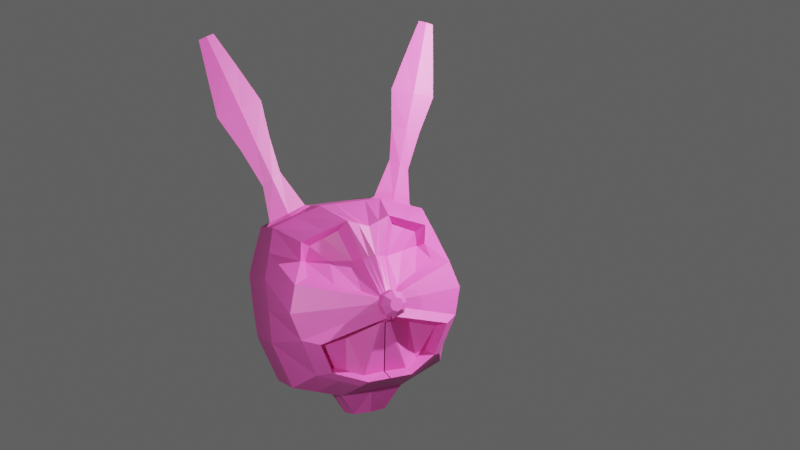 # Source: RabbitHead.blend  (saved by Blender 3.3.6; exported with 4.5.12 LTS)
import bpy
from mathutils import Matrix  # noqa: F401  (used for matrix-valued properties, if any)

bpy.ops.wm.read_factory_settings(use_empty=True)
scene = bpy.context.scene
scene.name = 'Scene'

# ---- collections
col_collection = bpy.data.collections.new('Collection'); scene.collection.children.link(col_collection)

# ---- materials (node trees are filled in below, after node groups)
mat_material = bpy.data.materials.new('Material')
mat_material.alpha_threshold = 0.0
mat_material.use_transparent_shadow = False
mat_material.roughness = 0.5
mat_material.line_color = (0.0, 0.0, 0.0, 1.0)

# ---- material node trees
mat_material.use_nodes = True; mat_material.node_tree.nodes.clear()
_N = mat_material.node_tree.nodes; _L = mat_material.node_tree.links
n0 = _N.new('ShaderNodeOutputMaterial'); n0.name = 'Material Output'; n0.location = (300, 300)
n1 = _N.new('ShaderNodeBsdfPrincipled'); n1.name = 'Principled BSDF'; n1.location = (10, 300)
n1.distribution = 'GGX'
n1.subsurface_method = 'RANDOM_WALK_SKIN'
n1.inputs[0].default_value = (0.8, 0.09789, 0.4374, 1.0)
n1.inputs[3].default_value = 1.45
n1.inputs[27].default_value = (0.0, 0.0, 0.0, 1.0)
n1.inputs[28].default_value = 1.0
_L.new(n1.outputs[0], n0.inputs[0])
n0.is_active_output = True

# ---- world
world_world = bpy.data.worlds.new('World'); scene.world = world_world
world_world.use_nodes = True; world_world.node_tree.nodes.clear()
_N = world_world.node_tree.nodes; _L = world_world.node_tree.links
n0 = _N.new('ShaderNodeOutputWorld'); n0.name = 'World Output'; n0.location = (300, 300)
n1 = _N.new('ShaderNodeBackground'); n1.name = 'Background'; n1.location = (10, 300)
n1.inputs[0].default_value = (0.09463, 0.09463, 0.09463, 1.0)
_L.new(n1.outputs[0], n0.inputs[0])
n0.is_active_output = True
world_world.color = (0.05088, 0.05088, 0.05088)
world_world.use_sun_shadow = False
world_world.sun_shadow_jitter_overblur = 0.0

# ---- cameras
cam_camera = bpy.data.cameras.new('Camera')
cam_camera.clip_end = 100.0
cam_camera.ortho_scale = 7.314

# ---- lights
light_light = bpy.data.lights.new('Light', 'POINT')
light_light.transmission_factor = 0.0
light_light.energy = 3000.0
light_light.shadow_soft_size = 0.1
light_light.shadow_maximum_resolution = 0.006
light_light.use_absolute_resolution = True
light_point = bpy.data.lights.new('Point', 'POINT')
light_point.transmission_factor = 0.0
light_point.energy = 500.0
light_point.shadow_soft_size = 0.1
light_point.shadow_maximum_resolution = 0.006
light_point.use_absolute_resolution = True

# ---- meshes
me_cube = bpy.data.meshes.new('Cube')
me_cube.from_pydata([(0.7281, -0.6906, 2.242), (0.81, -0.81, 0.69), (-0.81, -0.81, 2.31), (-0.81, -0.81, 0.69), (-1.0, -1.0, 1.167), (-1.0, -1.0, 1.833), (0.8856, -0.8113, 1.879), (1.0, -1.0, 1.167), (-1.0, -0.3333, 0.5), (0.8594, -0.3585, 2.388), (-1.0, -0.3333, 2.5), (1.0, -0.3333, 0.5), (1.344, -0.05942, 1.445), (-1.2, -0.4, 1.1), (-1.2, -0.4, 1.9), (0.2933, -1.0, 2.5), (-0.2933, -1.0, 2.5), (-0.3333, -1.0, 0.5), (0.3333, -1.0, 0.5), (0.352, -1.2, 1.1), (-0.352, -1.2, 1.1), (0.4, -1.2, 1.9), (-0.4, -1.2, 1.9), (0.4, -0.4, 0.3), (-0.4, -0.4, 0.3), (-0.4, -0.4, 2.7), (0.4, -0.4, 2.7), (1.132, -0.2366, 1.653), (1.652, -0.05837, 1.442), (1.652, -0.05837, 1.558), (-1.0, 0.0, 0.5), (1.0, 0.0, 2.4), (-1.0, 0.0, 2.5), (1.0, 0.0, 0.5), (-1.2, 0.0, 1.1), (-1.2, 0.0, 1.9), (0.4, 0.0, 2.7), (-0.4, 0.0, 2.7), (-0.4, 0.0, 0.3), (0.4, 0.0, 0.3), (1.344, -2.89e-10, 1.419), (1.344, -2.89e-10, 1.581), (1.652, -2.89e-10, 1.417), (1.652, -2.89e-10, 1.583), (-1.0, -0.99, 1.5), (1.0, -1.1, 1.5), (-1.2, -0.4, 1.5), (1.344, -0.08131, 1.5), (0.4, -1.2, 1.5), (-0.4, -1.2, 1.5), (1.652, -0.08339, 1.5), (1.652, -2.89e-10, 1.5), (-1.2, 0.0, 1.5), (1.434, -0.1153, 1.385), (1.563, -0.1153, 1.385), (1.563, -0.1153, 1.615), (1.434, -0.1153, 1.615), (1.434, -2.89e-10, 1.34), (1.563, -2.89e-10, 1.34), (1.434, -2.89e-10, 1.66), (1.563, -2.89e-10, 1.66), (1.434, -0.1602, 1.5), (1.563, -0.1602, 1.5), (-0.905, -0.905, 2.072), (0.6376, -0.7328, 2.055), (-1.1, -0.3667, 2.2), (0.3667, -1.1, 2.2), (-0.3667, -1.1, 2.2), (-1.1, 0.0, 2.2), (0.9017, -0.2236, 2.006), (1.122, -1.445e-10, 2.041), (1.0, -0.2667, 2.5), (0.81, -0.81, 2.31), (0.705, -0.8145, 2.072), (1.0, -1.0, 1.833), (1.344, -0.05942, 1.555), (1.022, -0.1375, 2.028), (0.02222, -1.0, 2.5), (-0.02222, -1.0, 2.5), (-0.1111, -1.0, 0.5), (0.1111, -1.0, 0.5), (0.1333, -1.2, 1.1), (-0.1333, -1.2, 1.1), (0.1333, -1.2, 1.9), (-0.1333, -1.2, 1.9), (0.1333, -0.4, 0.3), (-0.1333, -0.4, 0.3), (-0.02667, -0.4, 2.7), (0.02667, -0.4, 2.7), (0.2688, 0.0, -5.96e-08), (-0.2688, 0.0, -5.96e-08), (-0.1333, 0.0, 2.7), (0.1333, 0.0, 2.7), (0.1333, -1.2, 1.5), (-0.1333, -1.2, 1.5), (0.1222, -1.1, 2.2), (-0.1222, -1.1, 2.2), (-0.905, -0.5717, 0.595), (0.905, -0.5383, 2.405), (1.172, -0.5297, 1.306), (-0.905, -0.5717, 2.405), (0.905, -0.5717, 0.595), (-1.1, -0.7, 1.133), (-1.1, -0.7, 1.867), (-0.3667, -0.7, 0.4), (0.3667, -0.7, 0.4), (0.3467, -0.7, 2.6), (-0.3467, -0.7, 2.6), (-1.1, -0.695, 1.5), (1.172, -0.5907, 1.5), (1.172, -0.5297, 1.694), (-1.003, -0.6358, 2.136), (0.7697, -0.4782, 2.031), (0.7938, -0.5245, 2.315), (1.009, -0.524, 1.766), (0.1222, -0.7, 2.6), (-0.1222, -0.7, 2.6), (-0.1222, -0.7, 0.4), (0.1222, -0.7, 0.4), (0.0, -0.9526, 2.558), (0.0, -0.4726, 2.718), (0.04693, -0.7126, 2.638), (-0.04693, -0.7126, 2.638), (-0.01877, -1.472, 4.915), (0.0, -1.568, 4.883), (0.0, -1.376, 4.947), (0.01877, -1.472, 4.915), (0.04693, -0.8644, 3.093), (0.03755, -1.016, 3.549), (0.04693, -1.168, 4.004), (0.03755, -1.32, 4.459), (0.0, -1.512, 4.395), (0.0, -1.456, 3.924), (0.0, -1.208, 3.485), (0.0, -0.9844, 3.013), (-0.03755, -1.32, 4.459), (-0.04693, -1.168, 4.004), (-0.03755, -1.016, 3.549), (-0.04693, -0.8644, 3.093), (0.0, -1.128, 4.523), (0.0, -0.88, 4.084), (0.0, -0.8242, 3.613), (0.0, -0.7444, 3.173), (-1.0, -0.1667, 0.5), (1.0, -0.1333, 2.45), (0.4, -0.2, 2.7), (-0.4, -0.2, 2.7), (-0.4, -0.2, 0.3), (0.4, -0.2, 0.3), (1.344, -0.02971, 1.568), (1.652, -0.02918, 1.429), (1.652, -0.02918, 1.571), (-1.0, -0.1667, 2.5), (-1.2, -0.2, 1.1), (-1.2, -0.2, 1.9), (-1.2, -0.2, 1.5), (1.652, -0.04169, 1.5), (1.434, -0.05766, 1.362), (1.563, -0.05766, 1.362), (1.434, -0.05766, 1.638), (1.563, -0.05766, 1.638), (1.344, -0.02971, 1.432), (-1.1, -0.1833, 2.2), (1.072, -0.06873, 2.034), (-0.215, -0.2112, -5.96e-08), (0.215, -0.2112, -5.96e-08), (0.08, -0.2, 2.7), (-0.08, -0.2, 2.7), (0.0, -1.0, 2.5), (0.0, -1.0, 0.5), (0.0, -1.2, 1.1), (0.0, -1.2, 1.9), (0.0, -0.4, 0.3), (0.0, -0.4, 2.7), (0.0, 0.0, -5.96e-08), (0.0, 0.0, 2.7), (0.0, -1.2, 1.5), (-7.451e-09, -1.1, 2.2), (0.0, -0.7, 0.4), (0.0, -0.2, 2.7), (0.0, -0.264, -5.96e-08), (0.9395, -0.7406, 1.061), (0.8121, -0.6178, 0.7621), (0.9006, -0.4136, 1.158), (0.8791, -0.457, 0.6966), (0.9946, -0.2694, 0.6221), (1.421, -0.0546, 1.329), (1.19, -0.0546, 1.264), (1.186, -0.006467, 1.244), (1.143, -0.006467, 0.5632), (1.143, -0.8165, 1.103), (0.9886, -0.6626, 0.7171), (1.282, -0.4355, 1.216), (1.066, -0.4695, 0.6401), (1.143, -0.2765, 0.5632), (1.421, -0.03053, 1.318), (1.192, -0.05638, 1.263), (1.421, -0.006467, 1.307), (0.9527, -0.006467, 0.6223)], [], [(107, 100, 2, 16), (67, 16, 2, 63), (105, 101, 1, 18), (112, 113, 0, 64), (109, 110, 74, 45), (17, 20, 4, 3), (49, 22, 5, 44), (108, 103, 14, 46), (97, 102, 13, 8), (163, 144, 71, 76), (7, 1, 191, 190), (111, 100, 10, 65), (146, 152, 10, 25), (144, 145, 26, 71), (167, 146, 25, 87), (143, 147, 24, 8), (165, 148, 23, 85), (45, 74, 21, 48), (94, 84, 22, 49), (1, 7, 19, 18), (79, 82, 20, 17), (97, 104, 17, 3), (118, 105, 18, 80), (73, 72, 15, 66), (96, 78, 16, 67), (98, 106, 15, 72), (116, 107, 16, 78), (62, 54, 28, 50), (156, 151, 29, 50), (160, 55, 29, 151), (158, 58, 42, 150), (162, 152, 32, 68), (143, 153, 34, 30), (155, 154, 35, 52), (153, 155, 52, 34), (150, 156, 50, 28), (55, 62, 50, 29), (82, 94, 49, 20), (7, 45, 48, 19), (102, 108, 46, 13), (20, 49, 44, 4), (99, 109, 45, 7), (75, 47, 61, 56), (56, 61, 62, 55), (161, 40, 57, 157), (157, 57, 58, 158), (149, 75, 56, 159), (159, 56, 55, 160), (47, 12, 53, 61), (61, 53, 54, 62), (154, 162, 68, 35), (84, 96, 67, 22), (74, 73, 66, 21), (103, 111, 65, 14), (149, 163, 76, 75), (114, 112, 64, 6), (22, 67, 63, 5), (113, 9, 71, 98), (6, 64, 73, 74), (114, 6, 74, 110), (69, 27, 75, 76), (64, 0, 72, 73), (9, 69, 76, 71), (21, 66, 95, 83), (171, 177, 96, 84), (19, 48, 93, 81), (170, 176, 94, 82), (39, 148, 165, 89), (106, 115, 77, 15), (87, 116, 122, 120), (66, 15, 77, 95), (177, 168, 78, 96), (104, 117, 79, 17), (178, 118, 80, 169), (18, 19, 81, 80), (169, 170, 82, 79), (48, 21, 83, 93), (176, 171, 84, 94), (147, 164, 86, 24), (145, 166, 88, 26), (179, 167, 87, 173), (172, 85, 118, 178), (24, 86, 117, 104), (116, 78, 119, 122), (26, 88, 115, 106), (27, 114, 110, 75), (0, 113, 98, 72), (27, 69, 112, 114), (5, 63, 111, 103), (12, 47, 109, 99), (4, 44, 108, 102), (87, 25, 107, 116), (71, 26, 106, 98), (85, 23, 105, 118), (8, 24, 104, 97), (63, 2, 100, 111), (3, 4, 102, 97), (44, 5, 103, 108), (47, 75, 110, 109), (69, 9, 113, 112), (23, 11, 101, 105), (25, 10, 100, 107), (135, 131, 124, 123), (131, 130, 126, 124), (78, 168, 77, 119), (88, 173, 87, 120), (77, 115, 121, 119), (115, 88, 120, 121), (126, 123, 124), (125, 123, 126), (139, 135, 123, 125), (130, 139, 125, 126), (121, 120, 142, 127), (127, 142, 141, 128), (128, 141, 140, 129), (129, 140, 139, 130), (120, 122, 138, 142), (142, 138, 137, 141), (141, 137, 136, 140), (140, 136, 135, 139), (119, 121, 127, 134), (134, 127, 128, 133), (133, 128, 129, 132), (132, 129, 130, 131), (122, 119, 134, 138), (138, 134, 133, 137), (137, 133, 132, 136), (136, 132, 131, 135), (175, 91, 167, 179), (36, 92, 166, 145), (174, 89, 165, 180), (41, 70, 163, 149), (14, 65, 162, 154), (59, 159, 160, 60), (41, 149, 159, 59), (53, 157, 158, 54), (12, 161, 157, 53), (42, 51, 156, 150), (13, 46, 155, 153), (46, 14, 154, 155), (8, 13, 153, 143), (65, 10, 152, 162), (54, 158, 150, 28), (60, 160, 151, 43), (51, 43, 151, 156), (30, 38, 147, 143), (91, 37, 146, 167), (31, 36, 145, 144), (37, 32, 152, 146), (70, 31, 144, 163), (164, 180, 165, 85, 172, 86), (90, 174, 180, 164), (92, 175, 179, 166), (86, 172, 178, 117), (166, 179, 173, 88), (93, 83, 171, 176), (80, 81, 170, 169), (117, 178, 169, 79), (95, 77, 168, 177), (81, 93, 176, 170), (83, 95, 177, 171), (90, 164, 147, 38), (39, 33, 11, 23, 148), (184, 183, 181, 182), (198, 188, 187, 196, 185), (185, 196, 183, 184), (11, 33, 189, 194), (12, 99, 192, 186), (99, 7, 190, 192), (40, 161, 195, 197), (1, 101, 193, 191), (161, 12, 186, 195), (101, 11, 194, 193), (182, 181, 190, 191), (181, 183, 192, 190), (185, 184, 193, 194), (196, 187, 195, 186), (183, 196, 186, 192), (184, 182, 191, 193), (198, 185, 194, 189), (187, 188, 197, 195)])
_uv = me_cube.uv_layers.new(name='UVMap')
_uv.uv.foreach_set('vector', [0.7917, 0.7083, 0.875, 0.7083, 0.875, 0.75, 0.7917, 0.75, 0.5833, 0.9167, 0.625, 0.9167, 0.625, 1.0, 0.5833, 1.0, 0.2917, 0.7083, 0.375, 0.7083, 0.375, 0.75, 0.2917, 0.75, 0.5813, 0.7086, 0.6139, 0.7082, 0.6115, 0.7381, 0.5816, 0.7402, 0.5, 0.7083, 0.5417, 0.7083, 0.5417, 0.75, 0.5, 0.75, 0.375, 0.9167, 0.4583, 0.9167, 0.4583, 1.0, 0.375, 1.0, 0.5, 0.9167, 0.5417, 0.9167, 0.5417, 1.0, 0.5, 1.0, 0.5, 0.04167, 0.5417, 0.04167, 0.5417, 0.08333, 0.5, 0.08333, 0.375, 0.04167, 0.4583, 0.04167, 0.4583, 0.08333, 0.375, 0.08333, 0.5833, 0.6458, 0.625, 0.6458, 0.625, 0.6667, 0.5833, 0.6667, 0.4583, 0.75, 0.375, 0.75, 0.375, 0.75, 0.4583, 0.75, 0.5833, 0.04167, 0.625, 0.04167, 0.625, 0.08333, 0.5833, 0.08333, 0.7917, 0.6458, 0.875, 0.6458, 0.875, 0.6667, 0.7917, 0.6667, 0.625, 0.6458, 0.7083, 0.6458, 0.7083, 0.6667, 0.625, 0.6667, 0.7639, 0.6458, 0.7917, 0.6458, 0.7917, 0.6667, 0.7639, 0.6667, 0.125, 0.6458, 0.2083, 0.6458, 0.2083, 0.6667, 0.125, 0.6667, 0.2639, 0.6458, 0.2917, 0.6458, 0.2917, 0.6667, 0.2639, 0.6667, 0.5, 0.75, 0.5417, 0.75, 0.5417, 0.8333, 0.5, 0.8333, 0.5, 0.8889, 0.5417, 0.8889, 0.5417, 0.9167, 0.5, 0.9167, 0.375, 0.75, 0.4583, 0.75, 0.4583, 0.8333, 0.375, 0.8333, 0.375, 0.8889, 0.4583, 0.8889, 0.4583, 0.9167, 0.375, 0.9167, 0.125, 0.7083, 0.2083, 0.7083, 0.2083, 0.75, 0.125, 0.75, 0.2639, 0.7083, 0.2917, 0.7083, 0.2917, 0.75, 0.2639, 0.75, 0.5833, 0.75, 0.625, 0.75, 0.625, 0.8333, 0.5833, 0.8333, 0.5833, 0.8889, 0.625, 0.8889, 0.625, 0.9167, 0.5833, 0.9167, 0.625, 0.7083, 0.7083, 0.7083, 0.7083, 0.75, 0.625, 0.75, 0.7639, 0.7083, 0.7917, 0.7083, 0.7917, 0.75, 0.7639, 0.75, 0.5, 0.6667, 0.4583, 0.6667, 0.4583, 0.6667, 0.5, 0.6667, 0.5, 0.6458, 0.5417, 0.6458, 0.5417, 0.6667, 0.5, 0.6667, 0.5417, 0.6458, 0.5417, 0.6667, 0.5417, 0.6667, 0.5417, 0.6458, 0.4583, 0.6458, 0.4583, 0.625, 0.4583, 0.625, 0.4583, 0.6458, 0.5833, 0.1042, 0.625, 0.1042, 0.625, 0.125, 0.5833, 0.125, 0.375, 0.1042, 0.4583, 0.1042, 0.4583, 0.125, 0.375, 0.125, 0.5, 0.1042, 0.5417, 0.1042, 0.5417, 0.125, 0.5, 0.125, 0.4583, 0.1042, 0.5, 0.1042, 0.5, 0.125, 0.4583, 0.125, 0.4583, 0.6458, 0.5, 0.6458, 0.5, 0.6667, 0.4583, 0.6667, 0.5417, 0.6667, 0.5, 0.6667, 0.5, 0.6667, 0.5417, 0.6667, 0.4583, 0.8889, 0.5, 0.8889, 0.5, 0.9167, 0.4583, 0.9167, 0.4583, 0.75, 0.5, 0.75, 0.5, 0.8333, 0.4583, 0.8333, 0.4583, 0.04167, 0.5, 0.04167, 0.5, 0.08333, 0.4583, 0.08333, 0.4583, 0.9167, 0.5, 0.9167, 0.5, 1.0, 0.4583, 1.0, 0.4583, 0.7083, 0.5, 0.7083, 0.5, 0.75, 0.4583, 0.75, 0.5417, 0.6667, 0.5, 0.6667, 0.5, 0.6667, 0.5417, 0.6667, 0.5417, 0.6667, 0.5, 0.6667, 0.5, 0.6667, 0.5417, 0.6667, 0.4583, 0.6458, 0.4583, 0.625, 0.4583, 0.625, 0.4583, 0.6458, 0.4583, 0.6458, 0.4583, 0.625, 0.4583, 0.625, 0.4583, 0.6458, 0.5417, 0.6458, 0.5417, 0.6667, 0.5417, 0.6667, 0.5417, 0.6458, 0.5417, 0.6458, 0.5417, 0.6667, 0.5417, 0.6667, 0.5417, 0.6458, 0.5, 0.6667, 0.4583, 0.6667, 0.4583, 0.6667, 0.5, 0.6667, 0.5, 0.6667, 0.4583, 0.6667, 0.4583, 0.6667, 0.5, 0.6667, 0.5417, 0.1042, 0.5833, 0.1042, 0.5833, 0.125, 0.5417, 0.125, 0.5417, 0.8889, 0.5833, 0.8889, 0.5833, 0.9167, 0.5417, 0.9167, 0.5417, 0.75, 0.5833, 0.75, 0.5833, 0.8333, 0.5417, 0.8333, 0.5417, 0.04167, 0.5833, 0.04167, 0.5833, 0.08333, 0.5417, 0.08333, 0.5417, 0.6458, 0.5833, 0.6458, 0.5833, 0.6667, 0.5417, 0.6667, 0.5499, 0.7087, 0.5813, 0.7086, 0.5816, 0.7402, 0.5504, 0.742, 0.5417, 0.9167, 0.5833, 0.9167, 0.5833, 1.0, 0.5417, 1.0, 0.6139, 0.7082, 0.6164, 0.6784, 0.625, 0.6667, 0.625, 0.7083, 0.5504, 0.742, 0.5816, 0.7402, 0.5833, 0.75, 0.5417, 0.75, 0.5499, 0.7087, 0.5504, 0.742, 0.5417, 0.75, 0.5417, 0.7083, 0.581, 0.677, 0.5494, 0.6754, 0.5417, 0.6667, 0.5833, 0.6667, 0.5816, 0.7402, 0.6115, 0.7381, 0.625, 0.75, 0.5833, 0.75, 0.6164, 0.6784, 0.581, 0.677, 0.5833, 0.6667, 0.625, 0.6667, 0.5417, 0.8333, 0.5833, 0.8333, 0.5833, 0.8611, 0.5417, 0.8611, 0.5417, 0.875, 0.5833, 0.875, 0.5833, 0.8889, 0.5417, 0.8889, 0.4583, 0.8333, 0.5, 0.8333, 0.5, 0.8611, 0.4583, 0.8611, 0.4583, 0.875, 0.5, 0.875, 0.5, 0.8889, 0.4583, 0.8889, 0.2917, 0.625, 0.2917, 0.6458, 0.2639, 0.6458, 0.2639, 0.625, 0.7083, 0.7083, 0.7361, 0.7083, 0.7361, 0.75, 0.7083, 0.75, 0.7639, 0.6667, 0.7639, 0.7083, 0.7639, 0.7083, 0.7639, 0.6667, 0.5833, 0.8333, 0.625, 0.8333, 0.625, 0.8611, 0.5833, 0.8611, 0.5833, 0.875, 0.625, 0.875, 0.625, 0.8889, 0.5833, 0.8889, 0.2083, 0.7083, 0.2361, 0.7083, 0.2361, 0.75, 0.2083, 0.75, 0.25, 0.7083, 0.2639, 0.7083, 0.2639, 0.75, 0.25, 0.75, 0.375, 0.8333, 0.4583, 0.8333, 0.4583, 0.8611, 0.375, 0.8611, 0.375, 0.875, 0.4583, 0.875, 0.4583, 0.8889, 0.375, 0.8889, 0.5, 0.8333, 0.5417, 0.8333, 0.5417, 0.8611, 0.5, 0.8611, 0.5, 0.875, 0.5417, 0.875, 0.5417, 0.8889, 0.5, 0.8889, 0.2083, 0.6458, 0.2361, 0.6458, 0.2361, 0.6667, 0.2083, 0.6667, 0.7083, 0.6458, 0.7361, 0.6458, 0.7361, 0.6667, 0.7083, 0.6667, 0.75, 0.6458, 0.7639, 0.6458, 0.7639, 0.6667, 0.75, 0.6667, 0.25, 0.6667, 0.2639, 0.6667, 0.2639, 0.7083, 0.25, 0.7083, 0.2083, 0.6667, 0.2361, 0.6667, 0.2361, 0.7083, 0.2083, 0.7083, 0.7639, 0.7083, 0.7639, 0.75, 0.7639, 0.75, 0.7639, 0.7083, 0.7083, 0.6667, 0.7361, 0.6667, 0.7361, 0.7083, 0.7083, 0.7083, 0.5494, 0.6754, 0.5499, 0.7087, 0.5417, 0.7083, 0.5417, 0.6667, 0.6115, 0.7381, 0.6139, 0.7082, 0.625, 0.7083, 0.625, 0.75, 0.5494, 0.6754, 0.581, 0.677, 0.5813, 0.7086, 0.5499, 0.7087, 0.5417, 0.0, 0.5833, 0.0, 0.5833, 0.04167, 0.5417, 0.04167, 0.4583, 0.6667, 0.5, 0.6667, 0.5, 0.7083, 0.4583, 0.7083, 0.4583, 0.0, 0.5, 0.0, 0.5, 0.04167, 0.4583, 0.04167, 0.7639, 0.6667, 0.7917, 0.6667, 0.7917, 0.7083, 0.7639, 0.7083, 0.625, 0.6667, 0.7083, 0.6667, 0.7083, 0.7083, 0.625, 0.7083, 0.2639, 0.6667, 0.2917, 0.6667, 0.2917, 0.7083, 0.2639, 0.7083, 0.125, 0.6667, 0.2083, 0.6667, 0.2083, 0.7083, 0.125, 0.7083, 0.5833, 0.0, 0.625, 0.0, 0.625, 0.04167, 0.5833, 0.04167, 0.375, 0.0, 0.4583, 0.0, 0.4583, 0.04167, 0.375, 0.04167, 0.5, 0.0, 0.5417, 0.0, 0.5417, 0.04167, 0.5, 0.04167, 0.5, 0.6667, 0.5417, 0.6667, 0.5417, 0.7083, 0.5, 0.7083, 0.581, 0.677, 0.6164, 0.6784, 0.6139, 0.7082, 0.5813, 0.7086, 0.2917, 0.6667, 0.375, 0.6667, 0.375, 0.7083, 0.2917, 0.7083, 0.7917, 0.6667, 0.875, 0.6667, 0.875, 0.7083, 0.7917, 0.7083, 0.7639, 0.7083, 0.7639, 0.75, 0.7639, 0.75, 0.7639, 0.7083, 0.7361, 0.75, 0.7361, 0.7083, 0.7361, 0.7083, 0.7361, 0.75, 0.625, 0.8889, 0.625, 0.875, 0.625, 0.8611, 0.625, 0.8889, 0.7361, 0.6667, 0.75, 0.6667, 0.7639, 0.6667, 0.7361, 0.6667, 0.7361, 0.75, 0.7361, 0.7083, 0.7361, 0.7083, 0.7361, 0.75, 0.7361, 0.7083, 0.7361, 0.6667, 0.7361, 0.6667, 0.7361, 0.7083, 0.7361, 0.7083, 0.7639, 0.7083, 0.7361, 0.75, 0.7639, 0.6667, 0.7639, 0.7083, 0.7361, 0.7083, 0.7639, 0.6667, 0.7639, 0.7083, 0.7639, 0.7083, 0.7639, 0.6667, 0.7361, 0.7083, 0.7361, 0.6667, 0.7361, 0.6667, 0.7361, 0.7083, 0.7361, 0.7083, 0.7361, 0.6667, 0.7361, 0.6667, 0.7361, 0.7083, 0.7361, 0.7083, 0.7361, 0.6667, 0.7361, 0.6667, 0.7361, 0.7083, 0.7361, 0.7083, 0.7361, 0.6667, 0.7361, 0.6667, 0.7361, 0.7083, 0.7361, 0.7083, 0.7361, 0.6667, 0.7361, 0.6667, 0.7361, 0.7083, 0.7639, 0.6667, 0.7639, 0.7083, 0.7639, 0.7083, 0.7639, 0.6667, 0.7639, 0.6667, 0.7639, 0.7083, 0.7639, 0.7083, 0.7639, 0.6667, 0.7639, 0.6667, 0.7639, 0.7083, 0.7639, 0.7083, 0.7639, 0.6667, 0.7639, 0.6667, 0.7639, 0.7083, 0.7639, 0.7083, 0.7639, 0.6667, 0.7361, 0.75, 0.7361, 0.7083, 0.7361, 0.7083, 0.7361, 0.75, 0.7361, 0.75, 0.7361, 0.7083, 0.7361, 0.7083, 0.7361, 0.75, 0.7361, 0.75, 0.7361, 0.7083, 0.7361, 0.7083, 0.7361, 0.75, 0.7361, 0.75, 0.7361, 0.7083, 0.7361, 0.7083, 0.7361, 0.75, 0.7639, 0.7083, 0.7639, 0.75, 0.7639, 0.75, 0.7639, 0.7083, 0.7639, 0.7083, 0.7639, 0.75, 0.7639, 0.75, 0.7639, 0.7083, 0.7639, 0.7083, 0.7639, 0.75, 0.7639, 0.75, 0.7639, 0.7083, 0.7639, 0.7083, 0.7639, 0.75, 0.7639, 0.75, 0.7639, 0.7083, 0.75, 0.625, 0.7639, 0.625, 0.7639, 0.6458, 0.75, 0.6458, 0.7083, 0.625, 0.7361, 0.625, 0.7361, 0.6458, 0.7083, 0.6458, 0.25, 0.625, 0.2639, 0.625, 0.2639, 0.6458, 0.25, 0.6458, 0.5417, 0.625, 0.5833, 0.625, 0.5833, 0.6458, 0.5417, 0.6458, 0.5417, 0.08333, 0.5833, 0.08333, 0.5833, 0.1042, 0.5417, 0.1042, 0.5417, 0.625, 0.5417, 0.6458, 0.5417, 0.6458, 0.5417, 0.625, 0.5417, 0.625, 0.5417, 0.6458, 0.5417, 0.6458, 0.5417, 0.625, 0.4583, 0.6667, 0.4583, 0.6458, 0.4583, 0.6458, 0.4583, 0.6667, 0.4583, 0.6667, 0.4583, 0.6458, 0.4583, 0.6458, 0.4583, 0.6667, 0.4583, 0.625, 0.5, 0.625, 0.5, 0.6458, 0.4583, 0.6458, 0.4583, 0.08333, 0.5, 0.08333, 0.5, 0.1042, 0.4583, 0.1042, 0.5, 0.08333, 0.5417, 0.08333, 0.5417, 0.1042, 0.5, 0.1042, 0.375, 0.08333, 0.4583, 0.08333, 0.4583, 0.1042, 0.375, 0.1042, 0.5833, 0.08333, 0.625, 0.08333, 0.625, 0.1042, 0.5833, 0.1042, 0.4583, 0.6667, 0.4583, 0.6458, 0.4583, 0.6458, 0.4583, 0.6667, 0.5417, 0.625, 0.5417, 0.6458, 0.5417, 0.6458, 0.5417, 0.625, 0.5, 0.625, 0.5417, 0.625, 0.5417, 0.6458, 0.5, 0.6458, 0.125, 0.625, 0.2083, 0.625, 0.2083, 0.6458, 0.125, 0.6458, 0.7639, 0.625, 0.7917, 0.625, 0.7917, 0.6458, 0.7639, 0.6458, 0.625, 0.625, 0.7083, 0.625, 0.7083, 0.6458, 0.625, 0.6458, 0.7917, 0.625, 0.875, 0.625, 0.875, 0.6458, 0.7917, 0.6458, 0.5833, 0.625, 0.625, 0.625, 0.625, 0.6458, 0.5833, 0.6458, 0.2361, 0.6458, 0.25, 0.6458, 0.2639, 0.6458, 0.2639, 0.6667, 0.25, 0.6667, 0.2361, 0.6667, 0.2361, 0.625, 0.25, 0.625, 0.25, 0.6458, 0.2361, 0.6458, 0.7361, 0.625, 0.75, 0.625, 0.75, 0.6458, 0.7361, 0.6458, 0.2361, 0.6667, 0.25, 0.6667, 0.25, 0.7083, 0.2361, 0.7083, 0.7361, 0.6458, 0.75, 0.6458, 0.75, 0.6667, 0.7361, 0.6667, 0.5, 0.8611, 0.5417, 0.8611, 0.5417, 0.875, 0.5, 0.875, 0.375, 0.8611, 0.4583, 0.8611, 0.4583, 0.875, 0.375, 0.875, 0.2361, 0.7083, 0.25, 0.7083, 0.25, 0.75, 0.2361, 0.75, 0.5833, 0.8611, 0.625, 0.8611, 0.625, 0.875, 0.5833, 0.875, 0.4583, 0.8611, 0.5, 0.8611, 0.5, 0.875, 0.4583, 0.875, 0.5417, 0.8611, 0.5833, 0.8611, 0.5833, 0.875, 0.5417, 0.875, 0.2361, 0.625, 0.2361, 0.6458, 0.2083, 0.6458, 0.2083, 0.625, 0.2917, 0.625, 0.375, 0.625, 0.375, 0.6667, 0.2917, 0.6667, 0.2917, 0.6458, 0.3833, 0.7067, 0.4494, 0.705, 0.4473, 0.7428, 0.3862, 0.7387, 0.3816, 0.625, 0.4512, 0.625, 0.4519, 0.6556, 0.4508, 0.6645, 0.3814, 0.6684, 0.3814, 0.6684, 0.4508, 0.6645, 0.4494, 0.705, 0.3833, 0.7067, 0.375, 0.6667, 0.375, 0.625, 0.375, 0.625, 0.375, 0.6667, 0.4583, 0.6667, 0.4583, 0.7083, 0.4583, 0.7083, 0.4583, 0.6667, 0.4583, 0.7083, 0.4583, 0.75, 0.4583, 0.75, 0.4583, 0.7083, 0.4583, 0.625, 0.4583, 0.6458, 0.4583, 0.6458, 0.4583, 0.625, 0.375, 0.75, 0.375, 0.7083, 0.375, 0.7083, 0.375, 0.75, 0.4583, 0.6458, 0.4583, 0.6667, 0.4583, 0.6667, 0.4583, 0.6458, 0.375, 0.7083, 0.375, 0.6667, 0.375, 0.6667, 0.375, 0.7083, 0.3862, 0.7387, 0.4473, 0.7428, 0.4583, 0.75, 0.375, 0.75, 0.4473, 0.7428, 0.4494, 0.705, 0.4583, 0.7083, 0.4583, 0.75, 0.3814, 0.6684, 0.3833, 0.7067, 0.375, 0.7083, 0.375, 0.6667, 0.4508, 0.6645, 0.4519, 0.6556, 0.4583, 0.6458, 0.4583, 0.6667, 0.4494, 0.705, 0.4508, 0.6645, 0.4583, 0.6667, 0.4583, 0.7083, 0.3833, 0.7067, 0.3862, 0.7387, 0.375, 0.75, 0.375, 0.7083, 0.3816, 0.625, 0.3814, 0.6684, 0.375, 0.6667, 0.375, 0.625, 0.4519, 0.6556, 0.4512, 0.625, 0.4583, 0.625, 0.4583, 0.6458])
me_cube.materials.append(mat_material)
me_cube.use_mirror_vertex_groups = False
me_cube.update()

# ---- objects
ob_cube = bpy.data.objects.new('Cube', me_cube)
ob_light = bpy.data.objects.new('Light', light_light)
ob_camera = bpy.data.objects.new('Camera', cam_camera)
ob_point = bpy.data.objects.new('Point', light_point)

# ---- transforms, parenting, visibility, modifiers, constraints
ob_cube.location = (0.0, 0.0, 0.0)
ob_cube.lock_rotations_4d = False
ob_cube.empty_display_type = 'ARROWS'
ob_cube.lineart.crease_threshold = 0.0
_m = ob_cube.modifiers.new('Mirror', 'MIRROR')
_m.use_axis = (False, True, False)
ob_light.location = (4.076, 4.005, 4.904)
ob_light.rotation_euler = (0.6503, 0.05522, 1.866)
ob_light.lock_rotations_4d = False
ob_light.empty_display_type = 'ARROWS'
ob_light.color = (0.0, 0.0, 0.0, 0.0)
ob_light.lineart.crease_threshold = 0.0
ob_camera.location = (13.59, -4.476, 3.128)
ob_camera.rotation_euler = (1.514, 0.1117, 1.195)
ob_camera.lock_rotations_4d = False
ob_camera.empty_display_type = 'ARROWS'
ob_camera.color = (0.0, 0.0, 0.0, 0.0)
ob_camera.display_type = 'WIRE'
ob_camera.lineart.crease_threshold = 0.0
ob_point.location = (5.0, -3.0, 2.0)

# ---- collection membership
col_collection.objects.link(ob_cube)
col_collection.objects.link(ob_light)
col_collection.objects.link(ob_camera)
col_collection.objects.link(ob_point)

# ---- scene / render settings (as saved in the file)
scene.camera = ob_camera
scene.frame_start = 1; scene.frame_end = 250; scene.frame_set(172)
scene.render.engine = 'BLENDER_EEVEE_NEXT'
scene.cycles.sampling_pattern = 'TABULATED_SOBOL'
scene.cycles.use_light_tree = False
scene.view_settings.view_transform = 'Filmic'
bpy.context.view_layer.update()
